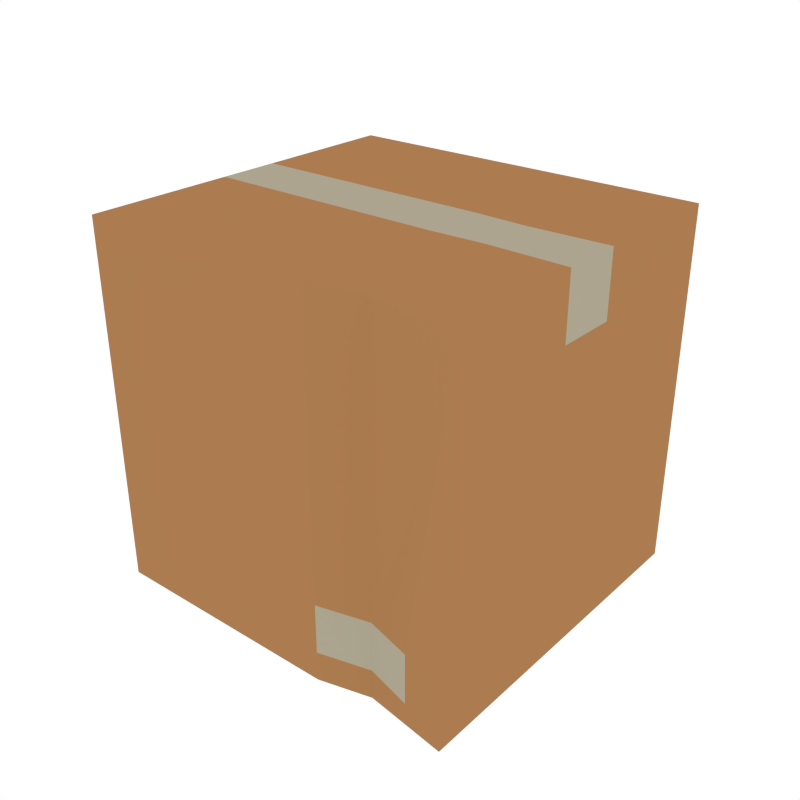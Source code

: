# Source: CardboardBoxes_2.blend  (saved by Blender 2.79.0; exported with 4.5.12 LTS)
import bpy
from mathutils import Matrix  # noqa: F401  (used for matrix-valued properties, if any)

bpy.ops.wm.read_factory_settings(use_empty=True)
scene = bpy.context.scene
scene.name = 'Scene'

# ---- collections
col_collection_1 = bpy.data.collections.new('Collection 1'); scene.collection.children.link(col_collection_1)

# ---- materials (node trees are filled in below, after node groups)
mat_cardboard = bpy.data.materials.new('Cardboard')
mat_cardboard.alpha_threshold = 0.0
mat_cardboard.diffuse_color = (0.4109, 0.2009, 0.0813, 1.0)
mat_cardboard.roughness = 0.5
mat_tape = bpy.data.materials.new('Tape')
mat_tape.alpha_threshold = 0.0
mat_tape.diffuse_color = (0.4109, 0.3733, 0.2728, 1.0)
mat_tape.roughness = 0.5

# ---- material node trees

# ---- world
world_world = bpy.data.worlds.new('World'); scene.world = world_world
world_world.color = (1.0, 1.0, 1.0)
world_world.use_sun_shadow = False
world_world.sun_shadow_jitter_overblur = 0.0
world_world.cycles.sampling_method = 'NONE'
world_world.cycles.sample_map_resolution = 256

# ---- meshes
me_cube_059 = bpy.data.meshes.new('Cube.059')
me_cube_059.from_pydata([(-1.343, -1.0, 0.0), (-1.343, -1.0, 2.608), (1.343, -1.0, 0.0), (1.343, -1.0, 2.608), (-1.343, -0.1712, 2.608), (-1.343, -0.1712, 0.0), (1.343, -0.1712, 2.608), (1.343, -0.1712, 0.0), (-1.343, -1.0, 2.157), (1.343, -1.0, 2.157), (1.343, -0.1712, 2.157), (-1.343, -0.1712, 2.157), (1.092, -1.0, 0.566), (1.092, -1.0, 0.2106), (0.3992, -1.0, 2.157), (0.3992, -0.1712, 0.0), (0.3992, -1.0, 2.608), (0.3992, -1.0, 0.0), (0.3992, -1.0, 0.2106), (0.3992, -1.0, 0.566), (0.3992, -0.1712, 2.608), (-1.343, 0.9786, 0.0), (-1.343, 0.9786, 2.608), (1.343, 0.9786, 0.0), (1.343, 0.9786, 2.608), (-1.343, 0.1712, 2.608), (-1.343, 0.1712, 0.0), (1.343, 0.1712, 2.608), (1.343, 0.1712, 0.0), (-1.343, 0.9786, 2.157), (1.343, 0.9786, 2.157), (1.343, 0.1712, 2.157), (-1.343, 0.1712, 2.157), (1.092, 0.9786, 0.566), (1.092, 0.9786, 0.2106), (0.3992, 0.9786, 2.157), (0.3992, 0.1712, 0.0), (0.3992, 0.9786, 2.608), (0.3992, 0.9786, 0.0), (0.3992, 0.9786, 0.2106), (0.3992, 0.9786, 0.566), (0.3992, 0.1712, 2.608), (0.7632, -0.9288, 0.0), (0.7632, -0.159, 0.0), (0.7632, -0.9288, 2.157), (0.7632, -0.9288, 0.2106), (0.7632, -0.9288, 0.566), (0.7632, -0.9288, 2.608), (0.7632, -0.159, 2.608), (0.7632, 0.9786, 0.0), (0.7632, 0.159, 0.0), (0.7632, 0.9786, 2.157), (0.7632, 0.9786, 0.2106), (0.7632, 0.9786, 0.566), (0.7632, 0.9786, 2.608), (0.7632, 0.159, 2.608)], [], [(10, 9, 2, 7), (32, 26, 5, 11), (16, 20, 4, 1), (42, 43, 7, 2), (50, 28, 7, 43), (8, 11, 5, 0), (1, 4, 11, 8), (25, 32, 11, 4), (16, 1, 8, 14), (6, 3, 9, 10), (19, 8, 0, 18), (0, 17, 18), (2, 9, 12, 13), (46, 19, 18, 45), (42, 2, 13, 45), (44, 14, 19, 46), (47, 48, 20, 16), (0, 5, 15, 17), (47, 16, 14, 44), (10, 31, 27, 6), (55, 41, 20, 48), (14, 8, 19), (7, 28, 31, 10), (41, 25, 4, 20), (6, 27, 55, 48), (31, 28, 23, 30), (37, 22, 25, 41), (49, 23, 28, 50), (29, 21, 26, 32), (22, 29, 32, 25), (37, 35, 29, 22), (27, 31, 30, 24), (40, 39, 21, 29), (21, 39, 38), (23, 34, 33, 30), (53, 52, 39, 40), (49, 52, 34, 23), (51, 53, 40, 35), (54, 37, 41, 55), (21, 38, 36, 26), (54, 51, 35, 37), (35, 40, 29), (15, 36, 50, 43), (24, 30, 51, 54), (24, 54, 55, 27), (30, 33, 53, 51), (38, 39, 52, 49), (33, 34, 52, 53), (38, 49, 50, 36), (3, 47, 44, 9), (3, 6, 48, 47), (9, 44, 46, 12), (17, 42, 45, 18), (12, 46, 45, 13), (17, 15, 43, 42), (26, 36, 15, 5)])
me_cube_059.polygons.foreach_set('material_index', [0, 0, 0, 0, 0, 0, 0, 1, 0, 0, 0, 0, 0, 1, 0, 0, 0, 0, 0, 1, 1, 0, 0, 1, 1, 0, 0, 0, 0, 0, 0, 0, 0, 0, 0, 1, 0, 0, 0, 0, 0, 0, 0, 0, 0, 0, 0, 1, 0, 0, 0, 0, 0, 1, 0, 0])
me_cube_059.materials.append(mat_cardboard)
me_cube_059.materials.append(mat_tape)
me_cube_059.use_remesh_preserve_volume = False
me_cube_059.use_remesh_preserve_attributes = False
me_cube_059.use_mirror_vertex_groups = False
me_cube_059.update()

# ---- objects
ob_cardboardboxes_2 = bpy.data.objects.new('CardboardBoxes_2', me_cube_059)

# ---- transforms, parenting, visibility, modifiers, constraints
ob_cardboardboxes_2.location = (0.0, 0.0, 0.0)
ob_cardboardboxes_2.rotation_euler = (1.192e-07, 2.294e-23, -1.323e-23)
ob_cardboardboxes_2.scale = (0.3633, 0.4653, 0.3633)
ob_cardboardboxes_2.lineart.crease_threshold = 0.0

# ---- collection membership
col_collection_1.objects.link(ob_cardboardboxes_2)

# ---- scene / render settings (as saved in the file)
scene.frame_start = 1; scene.frame_end = 250; scene.frame_set(0)
scene.render.engine = 'CYCLES'
scene.render.resolution_x = 1000
scene.render.resolution_y = 1000
scene.render.dither_intensity = 0.0
scene.cycles.samples = 200
scene.cycles.sampling_pattern = 'TABULATED_SOBOL'
scene.cycles.light_sampling_threshold = 0.0
scene.cycles.use_adaptive_sampling = False
scene.cycles.use_light_tree = False
scene.cycles.caustics_reflective = False
scene.cycles.caustics_refractive = False
scene.cycles.blur_glossy = 0.0
scene.cycles.max_bounces = 2
scene.cycles.pixel_filter_type = 'GAUSSIAN'
scene.cycles.sample_clamp_indirect = 0.0
scene.view_settings.view_transform = 'Standard'
bpy.context.view_layer.update()

# ---- added for rendering (the .blend has no active camera): camera
cam_auto = bpy.data.cameras.new('AutoCamera')
cam_auto.lens = 50.0
cam_auto.sensor_width = 36.0
cam_auto.clip_end = 1000.0
ob_auto_camera = bpy.data.objects.new('AutoCamera', cam_auto)
scene.collection.objects.link(ob_auto_camera)
ob_auto_camera.location = (1.5194, -1.82824, 1.68918)
ob_auto_camera.rotation_euler = (1.09748, -7.21219e-08, 0.694738)
scene.camera = ob_auto_camera
bpy.context.view_layer.update()
